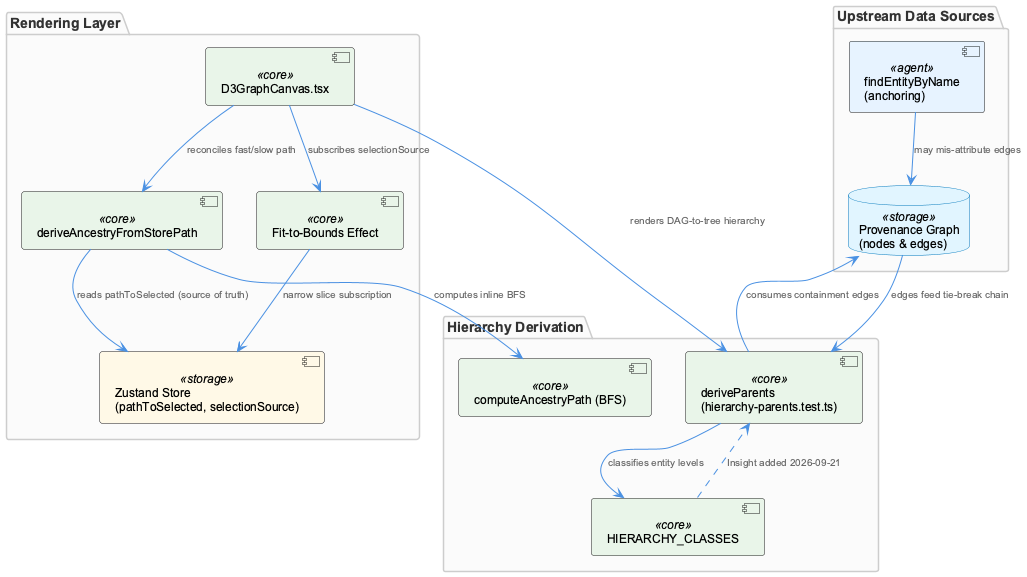

The diagram above was rendered by PlantUML. Its source (embedded in the PNG):
@startuml
!include /Users/Q284340/Agentic/coding/docs/puml/_standard-style.puml

package "Rendering Layer" {
  component "D3GraphCanvas.tsx" as canvas <<core>>
  component "deriveAncestryFromStorePath" as ancestry <<core>>
  component "Zustand Store\n(pathToSelected, selectionSource)" as store <<storage>>
  component "Fit-to-Bounds Effect" as fitbounds <<core>>
}

package "Hierarchy Derivation" {
  component "deriveParents\n(hierarchy-parents.test.ts)" as deriveParents <<core>>
  component "HIERARCHY_CLASSES" as hclasses <<core>>
  component "computeAncestryPath (BFS)" as bfs <<core>>
}

package "Upstream Data Sources" {
  component "findEntityByName\n(anchoring)" as anchor <<agent>>
  database "Provenance Graph\n(nodes & edges)" as graph <<storage>>
}

canvas --> ancestry : "reconciles fast/slow path"
ancestry --> store : "reads pathToSelected (source of truth)"
ancestry --> bfs : "computes inline BFS"
canvas --> fitbounds : "subscribes selectionSource"
fitbounds --> store : "narrow slice subscription"

canvas --> deriveParents : "renders DAG-to-tree hierarchy"
deriveParents --> hclasses : "classifies entity levels"
deriveParents --> graph : "consumes containment edges"

anchor --> graph : "may mis-attribute edges"
graph --> deriveParents : "edges feed tie-break chain"
hclasses ..> deriveParents : "Insight added 2026-09-21"

@enduml